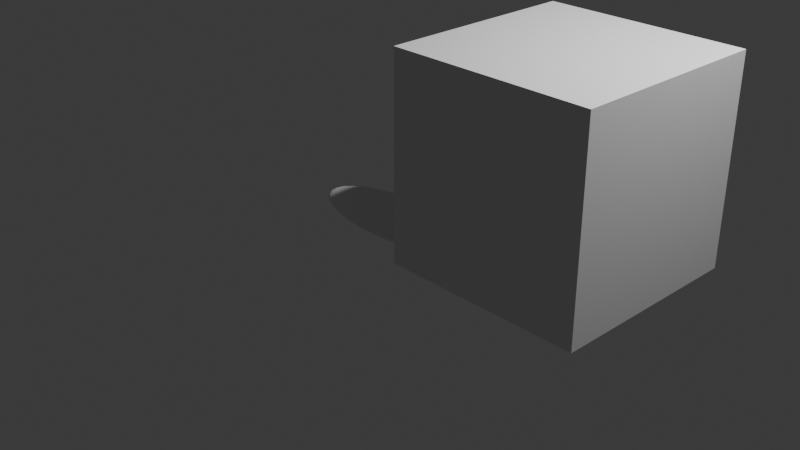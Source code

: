 # Source: Blanket.blend  (saved by Blender 4.5.90; exported with 4.5.12 LTS)
import bpy
from mathutils import Matrix  # noqa: F401  (used for matrix-valued properties, if any)

bpy.ops.wm.read_factory_settings(use_empty=True)
scene = bpy.context.scene
scene.name = 'Scene'

# ---- collections
col_collection = bpy.data.collections.new('Collection'); scene.collection.children.link(col_collection)

# ---- node groups
ng_smooth_by_angle = bpy.data.node_groups.new('Smooth by Angle', 'GeometryNodeTree')
_s = ng_smooth_by_angle.interface.new_socket(name='Mesh', in_out='OUTPUT', socket_type='NodeSocketGeometry')
_s = ng_smooth_by_angle.interface.new_socket(name='Mesh', in_out='INPUT', socket_type='NodeSocketGeometry')
_s = ng_smooth_by_angle.interface.new_socket(name='Angle', in_out='INPUT', socket_type='NodeSocketFloat')
_s.subtype = 'ANGLE'
_s.default_value = 0.5236
_s.min_value = 0.0
_s.max_value = 3.142
_s.description = 'Maximum face angle for smooth edges'
_s = ng_smooth_by_angle.interface.new_socket(name='Ignore Sharpness', in_out='INPUT', socket_type='NodeSocketBool')
_s.force_non_field = True
ng_smooth_by_angle.description = 'Set the sharpness of mesh edges based on the angle between the neighboring faces'
ng_smooth_by_angle.is_modifier = True
_N = ng_smooth_by_angle.nodes; _L = ng_smooth_by_angle.links
n0 = _N.new('GeometryNodeSetShadeSmooth'); n0.name = 'Set Shade Smooth'; n0.location = (120, -80)
n0.domain = 'EDGE'
n1 = _N.new('GeometryNodeSetShadeSmooth'); n1.name = 'Set Shade Smooth.001'; n1.location = (300, -80)
n2 = _N.new('NodeGroupOutput'); n2.name = 'Group Output'; n2.location = (480, -80)
n3 = _N.new('GeometryNodeInputMeshEdgeAngle'); n3.name = 'Edge Angle'; n3.location = (-440, -240)
n4 = _N.new('NodeGroupInput'); n4.name = 'Group Input'; n4.location = (-80, -80)
n5 = _N.new('GeometryNodeInputEdgeSmooth'); n5.name = 'Is Edge Smooth'; n5.location = (-260, -120)
n6 = _N.new('GeometryNodeInputShadeSmooth'); n6.name = 'Is Shade Smooth'; n6.location = (-440, -397)
n7 = _N.new('FunctionNodeCompare'); n7.name = 'Compare'; n7.location = (-260, -260)
n7.operation = 'LESS_EQUAL'
n7.inputs[6].default_value = (0.0, 0.0, 0.0, 0.0)
n7.inputs[7].default_value = (0.0, 0.0, 0.0, 0.0)
n8 = _N.new('FunctionNodeBooleanMath'); n8.name = 'Boolean Math.001'; n8.location = (-80, -260)
n9 = _N.new('NodeGroupInput'); n9.name = 'Group Input.001'; n9.location = (-440, -329)
n10 = _N.new('NodeGroupInput'); n10.name = 'Group Input.002'; n10.location = (-259, -189)
n11 = _N.new('FunctionNodeBooleanMath'); n11.name = 'Boolean Math'; n11.location = (-80, -149)
n11.operation = 'OR'
n12 = _N.new('FunctionNodeBooleanMath'); n12.name = 'Boolean Math.002'; n12.location = (-260, -380)
n12.operation = 'OR'
n13 = _N.new('NodeGroupInput'); n13.name = 'Group Input.003'; n13.location = (-440, -460)
_L.new(n3.outputs[0], n7.inputs[0])
_L.new(n1.outputs[0], n2.inputs[0])
_L.new(n9.outputs[1], n7.inputs[1])
_L.new(n7.outputs[0], n8.inputs[0])
_L.new(n4.outputs[0], n0.inputs[0])
_L.new(n0.outputs[0], n1.inputs[0])
_L.new(n8.outputs[0], n0.inputs[2])
_L.new(n10.outputs[2], n11.inputs[1])
_L.new(n5.outputs[0], n11.inputs[0])
_L.new(n11.outputs[0], n0.inputs[1])
_L.new(n13.outputs[2], n12.inputs[1])
_L.new(n6.outputs[0], n12.inputs[0])
_L.new(n12.outputs[0], n8.inputs[1])
n2.is_active_output = True

# ---- world
world_world = bpy.data.worlds.new('World'); scene.world = world_world
world_world.use_nodes = True; world_world.node_tree.nodes.clear()
_N = world_world.node_tree.nodes; _L = world_world.node_tree.links
n0 = _N.new('ShaderNodeOutputWorld'); n0.name = 'World Output'; n0.location = (200, 100)
n1 = _N.new('ShaderNodeBackground'); n1.name = 'Background'; n1.location = (-200, 100)
n1.inputs[0].default_value = (0.05088, 0.05088, 0.05088, 1.0)
_L.new(n1.outputs[0], n0.inputs[0])
n0.is_active_output = True
world_world.color = (0.05088, 0.05088, 0.05088)
world_world.sun_shadow_jitter_overblur = 0.0

# ---- cameras
cam_camera = bpy.data.cameras.new('Camera')
cam_camera.clip_end = 100.0
cam_camera.ortho_scale = 7.314

# ---- lights
light_light = bpy.data.lights.new('Light', 'POINT')
light_light.energy = 1000.0
light_light.shadow_soft_size = 0.1

# ---- meshes
me_x = bpy.data.meshes.new('球体')
me_x.from_pydata([(0.0, 0.5556, 0.8315), (0.0, 0.8315, 0.5556), (0.0, 0.9808, 0.1951), (0.0, 1.0, 0.0), (0.0, 0.9808, -0.1951), (0.0, 0.8315, -0.5556), (0.03806, 0.1913, 0.9808), (0.07466, 0.3753, 0.9239), (0.1084, 0.5449, 0.8315), (0.1379, 0.6935, 0.7071), (0.1622, 0.8155, 0.5556), (0.1802, 0.9061, 0.3827), (0.1913, 0.9619, 0.1951), (0.1951, 0.9808, 0.0), (0.1913, 0.9619, -0.1951), (0.1802, 0.9061, -0.3827), (0.1622, 0.8155, -0.5556), (0.1379, 0.6935, -0.7071), (0.1084, 0.5449, -0.8315), (0.07466, 0.3753, -0.9239), (0.03806, 0.1913, -0.9808), (0.07466, 0.1802, 0.9808), (0.1464, 0.3536, 0.9239), (0.2126, 0.5133, 0.8315), (0.2706, 0.6533, 0.7071), (0.3182, 0.7682, 0.5556), (0.3536, 0.8536, 0.3827), (0.3753, 0.9061, 0.1951), (0.3827, 0.9239, 0.0), (0.3753, 0.9061, -0.1951), (0.3536, 0.8536, -0.3827), (0.3182, 0.7682, -0.5556), (0.2706, 0.6533, -0.7071), (0.2126, 0.5133, -0.8315), (0.1464, 0.3536, -0.9239), (0.07466, 0.1802, -0.9808), (0.1084, 0.1622, 0.9808), (0.2126, 0.3182, 0.9239), (0.3087, 0.4619, 0.8315), (0.3928, 0.5879, 0.7071), (0.4619, 0.6913, 0.5556), (0.5449, 0.8155, 0.1951), (0.5556, 0.8315, 0.0), (0.5449, 0.8155, -0.1951), (0.5133, 0.7682, -0.3827), (0.4619, 0.6913, -0.5556), (0.3928, 0.5879, -0.7071), (0.3087, 0.4619, -0.8315), (0.2126, 0.3182, -0.9239), (0.1084, 0.1622, -0.9808), (0.1379, 0.1379, 0.9808), (0.2706, 0.2706, 0.9239), (0.3928, 0.3928, 0.8315), (0.5, 0.5, 0.7071), (0.6935, 0.6935, 0.1951), (0.7071, 0.7071, 0.0), (0.6935, 0.6935, -0.1951), (0.6533, 0.6533, -0.3827), (0.5879, 0.5879, -0.5556), (0.5, 0.5, -0.7071), (0.3928, 0.3928, -0.8315), (0.2706, 0.2706, -0.9239), (0.1379, 0.1379, -0.9808), (0.1622, 0.1084, 0.9808), (0.3182, 0.2126, 0.9239), (0.4619, 0.3087, 0.8315), (0.8155, 0.5449, 0.1951), (0.8315, 0.5556, 0.0), (0.8155, 0.5449, -0.1951), (0.7682, 0.5133, -0.3827), (0.6913, 0.4619, -0.5556), (0.5879, 0.3928, -0.7071), (0.4619, 0.3087, -0.8315), (0.3182, 0.2126, -0.9239), (0.1622, 0.1084, -0.9808), (0.0, 0.0, 1.0), (0.1802, 0.07466, 0.9808), (0.3536, 0.1464, 0.9239), (0.9061, 0.3753, 0.1951), (0.9239, 0.3827, 0.0), (0.9061, 0.3753, -0.1951), (0.8536, 0.3536, -0.3827), (0.7682, 0.3182, -0.5556), (0.6533, 0.2706, -0.7071), (0.5133, 0.2126, -0.8315), (0.3536, 0.1464, -0.9239), (0.1802, 0.07466, -0.9808), (0.1913, 0.03806, 0.9808), (0.3753, 0.07466, 0.9239), (0.9619, 0.1913, 0.1951), (0.9808, 0.1951, 0.0), (0.9619, 0.1913, -0.1951), (0.9061, 0.1802, -0.3827), (0.8155, 0.1622, -0.5556), (0.6935, 0.1379, -0.7071), (0.5449, 0.1084, -0.8315), (0.3753, 0.07466, -0.9239), (0.1913, 0.03806, -0.9808), (0.1951, -1.118e-08, 0.9808), (0.3827, -2.235e-08, 0.9239), (0.9808, -8.941e-08, 0.1951), (1.0, -1.639e-07, 0.0), (0.9808, -8.941e-08, -0.1951), (0.9239, 4.47e-08, -0.3827), (0.8315, -8.941e-08, -0.5556), (0.7071, 1.49e-08, -0.7071), (0.5556, -5.215e-08, -0.8315), (0.3827, -2.235e-08, -0.9239), (0.1951, -1.118e-08, -0.9808), (0.1913, -0.03806, 0.9808), (0.3753, -0.07466, 0.9239), (0.9619, -0.1913, 0.1951), (0.9808, -0.1951, 0.0), (0.9619, -0.1913, -0.1951), (0.9061, -0.1802, -0.3827), (0.8155, -0.1622, -0.5556), (0.6935, -0.1379, -0.7071), (0.5449, -0.1084, -0.8315), (0.3753, -0.07466, -0.9239), (0.1913, -0.03806, -0.9808), (0.1802, -0.07466, 0.9808), (0.3536, -0.1464, 0.9239), (0.9061, -0.3753, 0.1951), (0.9239, -0.3827, 0.0), (0.9061, -0.3753, -0.1951), (0.8536, -0.3536, -0.3827), (0.7682, -0.3182, -0.5556), (0.6533, -0.2706, -0.7071), (0.5133, -0.2126, -0.8315), (0.3536, -0.1464, -0.9239), (0.1802, -0.07466, -0.9808), (0.1622, -0.1084, 0.9808), (0.3182, -0.2126, 0.9239), (0.4619, -0.3087, 0.8315), (0.8155, -0.5449, 0.1951), (0.8315, -0.5556, 0.0), (0.8155, -0.5449, -0.1951), (0.7682, -0.5133, -0.3827), (0.6913, -0.4619, -0.5556), (0.5879, -0.3928, -0.7071), (0.4619, -0.3087, -0.8315), (0.3182, -0.2126, -0.9239), (0.1622, -0.1084, -0.9808), (0.1379, -0.1379, 0.9808), (0.2706, -0.2706, 0.9239), (0.3928, -0.3928, 0.8315), (0.5, -0.5, 0.7071), (0.6935, -0.6935, 0.1951), (0.7071, -0.7071, 0.0), (0.6935, -0.6935, -0.1951), (0.6533, -0.6533, -0.3827), (0.5879, -0.5879, -0.5556), (0.5, -0.5, -0.7071), (0.3928, -0.3928, -0.8315), (0.2706, -0.2706, -0.9239), (0.1379, -0.1379, -0.9808), (0.1084, -0.1622, 0.9808), (0.2126, -0.3182, 0.9239), (0.3087, -0.4619, 0.8315), (0.3928, -0.5879, 0.7071), (0.4619, -0.6913, 0.5556), (0.5449, -0.8155, 0.1951), (0.5556, -0.8315, 0.0), (0.5449, -0.8155, -0.1951), (0.5133, -0.7682, -0.3827), (0.4619, -0.6913, -0.5556), (0.3928, -0.5879, -0.7071), (0.3087, -0.4619, -0.8315), (0.2126, -0.3182, -0.9239), (0.1084, -0.1622, -0.9808), (0.07466, -0.1802, 0.9808), (0.1464, -0.3536, 0.9239), (0.2126, -0.5133, 0.8315), (0.2706, -0.6533, 0.7071), (0.3182, -0.7682, 0.5556), (0.3536, -0.8536, 0.3827), (0.3753, -0.9061, 0.1951), (0.3827, -0.9239, 0.0), (0.3753, -0.9061, -0.1951), (0.3536, -0.8536, -0.3827), (0.3182, -0.7682, -0.5556), (0.2706, -0.6533, -0.7071), (0.2126, -0.5133, -0.8315), (0.1464, -0.3536, -0.9239), (0.07466, -0.1802, -0.9808), (0.03806, -0.1913, 0.9808), (0.07466, -0.3753, 0.9239), (0.1084, -0.5449, 0.8315), (0.1379, -0.6935, 0.7071), (0.1622, -0.8155, 0.5556), (0.1802, -0.9061, 0.3827), (0.1913, -0.9619, 0.1951), (0.1951, -0.9808, 0.0), (0.1913, -0.9619, -0.1951), (0.1802, -0.9061, -0.3827), (0.1622, -0.8155, -0.5556), (0.1379, -0.6935, -0.7071), (0.1084, -0.5449, -0.8315), (0.07466, -0.3753, -0.9239), (0.03806, -0.1913, -0.9808), (-7.451e-09, -0.1951, 0.9808), (-5.215e-08, -0.3827, 0.9239), (-9.686e-08, -0.5556, 0.8315), (-1.49e-08, -0.7071, 0.7071), (-1.043e-07, -0.8315, 0.5556), (2.98e-08, -0.9239, 0.3827), (-1.341e-07, -0.9808, 0.1951), (-3.278e-07, -1.0, 0.0), (-1.341e-07, -0.9808, -0.1951), (2.98e-08, -0.9239, -0.3827), (-1.043e-07, -0.8315, -0.5556), (-1.49e-08, -0.7071, -0.7071), (-9.686e-08, -0.5556, -0.8315), (-5.215e-08, -0.3827, -0.9239), (-7.451e-09, -0.1951, -0.9808), (-0.03806, -0.1913, 0.9808), (-0.07466, -0.3753, 0.9239), (-0.1084, -0.5449, 0.8315), (-0.1379, -0.6935, 0.7071), (-0.1622, -0.8155, 0.5556), (-0.1802, -0.9061, 0.3827), (-0.1913, -0.9619, 0.1951), (-0.1951, -0.9808, 0.0), (-0.1913, -0.9619, -0.1951), (-0.1802, -0.9061, -0.3827), (-0.1622, -0.8155, -0.5556), (-0.1379, -0.6935, -0.7071), (-0.1084, -0.5449, -0.8315), (-0.07466, -0.3753, -0.9239), (-0.03806, -0.1913, -0.9808), (-0.07466, -0.1802, 0.9808), (-0.1464, -0.3536, 0.9239), (-0.2126, -0.5133, 0.8315), (-0.2706, -0.6533, 0.7071), (-0.3182, -0.7682, 0.5556), (-0.3536, -0.8536, 0.3827), (-0.3753, -0.9061, 0.1951), (-0.3827, -0.9239, 0.0), (-0.3753, -0.9061, -0.1951), (-0.3536, -0.8536, -0.3827), (-0.3182, -0.7682, -0.5556), (-0.2706, -0.6533, -0.7071), (-0.2126, -0.5133, -0.8315), (-0.1464, -0.3536, -0.9239), (-0.07466, -0.1802, -0.9808), (-0.1084, -0.1622, 0.9808), (-0.2126, -0.3182, 0.9239), (-0.3087, -0.4619, 0.8315), (-0.3928, -0.5879, 0.7071), (-0.4619, -0.6913, 0.5556), (-0.5133, -0.7682, 0.3827), (-0.5449, -0.8155, 0.1951), (-0.5556, -0.8315, 0.0), (-0.5449, -0.8155, -0.1951), (-0.5133, -0.7682, -0.3827), (-0.4619, -0.6913, -0.5556), (-0.3928, -0.5879, -0.7071), (-0.3087, -0.4619, -0.8315), (-0.2126, -0.3182, -0.9239), (-0.1084, -0.1622, -0.9808), (-0.1379, -0.1379, 0.9808), (-0.2706, -0.2706, 0.9239), (-0.3928, -0.3928, 0.8315), (-0.5, -0.5, 0.7071), (-0.5879, -0.5879, 0.5556), (-0.6533, -0.6533, 0.3827), (-0.6935, -0.6935, 0.1951), (-0.7071, -0.7071, 0.0), (-0.6935, -0.6935, -0.1951), (-0.6533, -0.6533, -0.3827), (-0.5879, -0.5879, -0.5556), (-0.5, -0.5, -0.7071), (-0.3928, -0.3928, -0.8315), (-0.2706, -0.2706, -0.9239), (-0.1379, -0.1379, -0.9808), (0.0, 0.0, -1.0), (-0.1622, -0.1084, 0.9808), (-0.3182, -0.2126, 0.9239), (-0.4619, -0.3087, 0.8315), (-0.5879, -0.3928, 0.7071), (-0.6913, -0.4619, 0.5556), (-0.7682, -0.5133, 0.3827), (-0.8155, -0.5449, 0.1951), (-0.8315, -0.5556, 0.0), (-0.8155, -0.5449, -0.1951), (-0.7682, -0.5133, -0.3827), (-0.6913, -0.4619, -0.5556), (-0.5879, -0.3928, -0.7071), (-0.4619, -0.3087, -0.8315), (-0.3182, -0.2126, -0.9239), (-0.1622, -0.1084, -0.9808), (-0.1802, -0.07466, 0.9808), (-0.3536, -0.1464, 0.9239), (-0.5133, -0.2126, 0.8315), (-0.6533, -0.2706, 0.7071), (-0.7682, -0.3182, 0.5556), (-0.8536, -0.3536, 0.3827), (-0.9061, -0.3753, 0.1951), (-0.9239, -0.3827, 0.0), (-0.9061, -0.3753, -0.1951), (-0.8536, -0.3536, -0.3827), (-0.7682, -0.3182, -0.5556), (-0.6533, -0.2706, -0.7071), (-0.5133, -0.2126, -0.8315), (-0.3536, -0.1464, -0.9239), (-0.1802, -0.07466, -0.9808), (-0.1913, -0.03806, 0.9808), (-0.3753, -0.07466, 0.9239), (-0.5449, -0.1084, 0.8315), (-0.6935, -0.1379, 0.7071), (-0.8155, -0.1622, 0.5556), (-0.9061, -0.1802, 0.3827), (-0.9619, -0.1913, 0.1951), (-0.9808, -0.1951, 0.0), (-0.9619, -0.1913, -0.1951), (-0.9061, -0.1802, -0.3827), (-0.8155, -0.1622, -0.5556), (-0.6935, -0.1379, -0.7071), (-0.5449, -0.1084, -0.8315), (-0.3753, -0.07466, -0.9239), (-0.1913, -0.03806, -0.9808), (-0.1951, 1.863e-08, 0.9808), (-0.3827, 5.215e-08, 0.9239), (-0.5556, 1.49e-07, 0.8315), (-0.7071, 2.98e-08, 0.7071), (-0.8315, 1.639e-07, 0.5556), (-0.9239, 1.49e-08, 0.3827), (-0.9808, 2.682e-07, 0.1951), (-1.0, 4.47e-07, 0.0), (-0.9808, 2.682e-07, -0.1951), (-0.9239, 1.49e-08, -0.3827), (-0.8315, 1.639e-07, -0.5556), (-0.7071, 2.98e-08, -0.7071), (-0.5556, 1.49e-07, -0.8315), (-0.3827, 5.215e-08, -0.9239), (-0.1951, 1.863e-08, -0.9808), (-0.1913, 0.03806, 0.9808), (-0.3753, 0.07466, 0.9239), (-0.5449, 0.1084, 0.8315), (-0.6935, 0.1379, 0.7071), (-0.8155, 0.1622, 0.5556), (-0.9061, 0.1802, 0.3827), (-0.9619, 0.1913, 0.1951), (-0.9808, 0.1951, 0.0), (-0.9619, 0.1913, -0.1951), (-0.9061, 0.1802, -0.3827), (-0.8155, 0.1622, -0.5556), (-0.6935, 0.1379, -0.7071), (-0.5449, 0.1084, -0.8315), (-0.3753, 0.07466, -0.9239), (-0.1913, 0.03806, -0.9808), (-0.1802, 0.07466, 0.9808), (-0.3536, 0.1464, 0.9239), (-0.5133, 0.2126, 0.8315), (-0.6533, 0.2706, 0.7071), (-0.7682, 0.3182, 0.5556), (-0.8536, 0.3536, 0.3827), (-0.9061, 0.3753, 0.1951), (-0.9239, 0.3827, 0.0), (-0.9061, 0.3753, -0.1951), (-0.8536, 0.3536, -0.3827), (-0.7682, 0.3182, -0.5556), (-0.6533, 0.2706, -0.7071), (-0.5133, 0.2126, -0.8315), (-0.3536, 0.1464, -0.9239), (-0.1802, 0.07466, -0.9808), (-0.1622, 0.1084, 0.9808), (-0.3182, 0.2126, 0.9239), (-0.4619, 0.3087, 0.8315), (-0.5879, 0.3928, 0.7071), (-0.6913, 0.4619, 0.5556), (-0.7682, 0.5133, 0.3827), (-0.8155, 0.5449, 0.1951), (-0.8315, 0.5556, 0.0), (-0.8155, 0.5449, -0.1951), (-0.7682, 0.5133, -0.3827), (-0.6913, 0.4619, -0.5556), (-0.5879, 0.3928, -0.7071), (-0.4619, 0.3087, -0.8315), (-0.3182, 0.2126, -0.9239), (-0.1622, 0.1084, -0.9808), (-0.1379, 0.1379, 0.9808), (-0.2706, 0.2706, 0.9239), (-0.3928, 0.3928, 0.8315), (-0.5, 0.5, 0.7071), (-0.5879, 0.5879, 0.5556), (-0.6533, 0.6533, 0.3827), (-0.6935, 0.6935, 0.1951), (-0.7071, 0.7071, 0.0), (-0.6935, 0.6935, -0.1951), (-0.6533, 0.6533, -0.3827), (-0.5879, 0.5879, -0.5556), (-0.5, 0.5, -0.7071), (-0.3928, 0.3928, -0.8315), (-0.2706, 0.2706, -0.9239), (-0.1379, 0.1379, -0.9808), (-0.1084, 0.1622, 0.9808), (-0.2126, 0.3182, 0.9239), (-0.3087, 0.4619, 0.8315), (-0.3928, 0.5879, 0.7071), (-0.4619, 0.6913, 0.5556), (-0.5133, 0.7682, 0.3827), (-0.5449, 0.8155, 0.1951), (-0.5556, 0.8315, 0.0), (-0.5449, 0.8155, -0.1951), (-0.5133, 0.7682, -0.3827), (-0.4619, 0.6913, -0.5556), (-0.3928, 0.5879, -0.7071), (-0.3087, 0.4619, -0.8315), (-0.2126, 0.3182, -0.9239), (-0.1084, 0.1622, -0.9808), (-0.07466, 0.1802, 0.9808), (-0.1464, 0.3536, 0.9239), (-0.2126, 0.5133, 0.8315), (-0.2706, 0.6533, 0.7071), (-0.3182, 0.7682, 0.5556), (-0.3536, 0.8536, 0.3827), (-0.3753, 0.9061, 0.1951), (-0.3827, 0.9239, 0.0), (-0.3753, 0.9061, -0.1951), (-0.3536, 0.8536, -0.3827), (-0.3182, 0.7682, -0.5556), (-0.2706, 0.6533, -0.7071), (-0.2126, 0.5133, -0.8315), (-0.1464, 0.3536, -0.9239), (-0.07466, 0.1802, -0.9808), (-0.03806, 0.1913, 0.9808), (-0.07466, 0.3753, 0.9239), (-0.1084, 0.5449, 0.8315), (-0.1379, 0.6935, 0.7071), (-0.1622, 0.8155, 0.5556), (-0.1802, 0.9061, 0.3827), (-0.1913, 0.9619, 0.1951), (-0.1951, 0.9808, 0.0), (-0.1913, 0.9619, -0.1951), (-0.1802, 0.9061, -0.3827), (-0.1622, 0.8155, -0.5556), (-0.1379, 0.6935, -0.7071), (-0.1084, 0.5449, -0.8315), (-0.07466, 0.3753, -0.9239), (-0.03806, 0.1913, -0.9808), (1.49e-08, 0.1951, 0.9808), (6.706e-08, 0.3827, 0.9239), (8.941e-08, 0.7071, 0.7071), (5.96e-08, 0.9239, 0.3827), (5.96e-08, 0.9239, -0.3827), (8.941e-08, 0.7071, -0.7071), (2.161e-07, 0.5556, -0.8315), (6.706e-08, 0.3827, -0.9239), (1.49e-08, 0.1951, -0.9808), (0.5, 0.7483, 0.4274), (0.5, 0.7753, 0.3827), (0.5, 0.8207, 0.25), (0.5356, 0.8016, 0.25), (0.5, 0.6601, 0.5556), (0.6817, 0.6817, 0.25), (0.5, 0.3341, 0.7939), (0.8016, 0.5356, 0.25), (0.8907, 0.369, 0.25), (0.5, 0.2375, 0.8315), (0.5, 0.2071, 0.8392), (0.5, 0.09946, 0.8559), (0.9456, 0.1881, 0.25), (0.9641, -5.015e-08, 0.25), (0.5, -4.257e-08, 0.8612), (0.5, -0.09946, 0.8559), (0.9456, -0.1881, 0.25), (0.8907, -0.369, 0.25), (0.5, -0.2071, 0.8392), (0.5, -0.2375, 0.8315), (0.5, -0.3341, 0.7939), (0.8016, -0.5356, 0.25), (0.5, -0.5, 0.7071), (0.5, -0.5, 0.7071), (0.6817, -0.6817, 0.25), (0.5, -0.6601, 0.5556), (0.5, -0.7483, 0.4274), (0.5356, -0.8016, 0.25), (0.5, -0.7753, 0.3827), (0.5, -0.8207, 0.25)], [], [(447, 446, 17, 18), (444, 1, 10, 11), (448, 447, 18, 19), (2, 444, 11, 12), (449, 448, 19, 20), (3, 2, 12, 13), (441, 75, 6), (275, 449, 20), (4, 3, 13, 14), (442, 441, 6, 7), (445, 4, 14, 15), (0, 442, 7, 8), (5, 445, 15, 16), (443, 0, 8, 9), (446, 5, 16, 17), (1, 443, 9, 10), (17, 16, 31, 32), (10, 9, 24, 25), (18, 17, 32, 33), (11, 10, 25, 26), (19, 18, 33, 34), (12, 11, 26, 27), (20, 19, 34, 35), (13, 12, 27, 28), (6, 75, 21), (275, 20, 35), (14, 13, 28, 29), (7, 6, 21, 22), (15, 14, 29, 30), (8, 7, 22, 23), (16, 15, 30, 31), (9, 8, 23, 24), (21, 75, 36), (275, 35, 49), (29, 28, 42, 43), (22, 21, 36, 37), (30, 29, 43, 44), (23, 22, 37, 38), (31, 30, 44, 45), (24, 23, 38, 39), (32, 31, 45, 46), (25, 24, 39, 40), (33, 32, 46, 47), (451, 26, 25, 40, 450), (34, 33, 47, 48), (41, 27, 26, 451, 452, 453), (35, 34, 48, 49), (28, 27, 41, 42), (40, 39, 53, 454), (47, 46, 59, 60), (40, 454, 450), (48, 47, 60, 61), (54, 41, 453, 455), (49, 48, 61, 62), (42, 41, 54, 55), (36, 75, 50), (275, 49, 62), (43, 42, 55, 56), (37, 36, 50, 51), (44, 43, 56, 57), (38, 37, 51, 52), (45, 44, 57, 58), (39, 38, 52, 53), (46, 45, 58, 59), (56, 55, 67, 68), (51, 50, 63, 64), (57, 56, 68, 69), (52, 51, 64, 65), (58, 57, 69, 70), (65, 456, 53, 52), (59, 58, 70, 71), (60, 59, 71, 72), (61, 60, 72, 73), (66, 54, 455, 457), (62, 61, 73, 74), (55, 54, 66, 67), (50, 75, 63), (275, 62, 74), (72, 71, 83, 84), (73, 72, 84, 85), (78, 66, 457, 458), (74, 73, 85, 86), (67, 66, 78, 79), (63, 75, 76), (275, 74, 86), (68, 67, 79, 80), (64, 63, 76, 77), (69, 68, 80, 81), (65, 64, 77, 460, 459), (70, 69, 81, 82), (65, 459, 456), (71, 70, 82, 83), (77, 76, 87, 88), (81, 80, 91, 92), (460, 77, 88, 461), (82, 81, 92, 93), (83, 82, 93, 94), (84, 83, 94, 95), (85, 84, 95, 96), (89, 78, 458, 462), (86, 85, 96, 97), (79, 78, 89, 90), (76, 75, 87), (275, 86, 97), (80, 79, 90, 91), (96, 95, 106, 107), (463, 100, 89, 462), (97, 96, 107, 108), (90, 89, 100, 101), (87, 75, 98), (275, 97, 108), (91, 90, 101, 102), (88, 87, 98, 99), (92, 91, 102, 103), (461, 88, 99, 464), (93, 92, 103, 104), (94, 93, 104, 105), (95, 94, 105, 106), (103, 102, 113, 114), (464, 99, 110, 465), (104, 103, 114, 115), (105, 104, 115, 116), (106, 105, 116, 117), (107, 106, 117, 118), (466, 111, 100, 463), (108, 107, 118, 119), (101, 100, 111, 112), (98, 75, 109), (275, 108, 119), (102, 101, 112, 113), (99, 98, 109, 110), (118, 117, 128, 129), (467, 122, 111, 466), (119, 118, 129, 130), (112, 111, 122, 123), (109, 75, 120), (275, 119, 130), (113, 112, 123, 124), (110, 109, 120, 121), (114, 113, 124, 125), (465, 110, 121, 468), (115, 114, 125, 126), (116, 115, 126, 127), (117, 116, 127, 128), (126, 125, 137, 138), (133, 470, 469), (127, 126, 138, 139), (128, 127, 139, 140), (129, 128, 140, 141), (471, 134, 122, 467), (130, 129, 141, 142), (123, 122, 134, 135), (120, 75, 131), (275, 130, 142), (124, 123, 135, 136), (121, 120, 131, 132), (125, 124, 136, 137), (468, 121, 132, 133, 469), (142, 141, 154, 155), (135, 134, 147, 148), (131, 75, 143), (275, 142, 155), (136, 135, 148, 149), (132, 131, 143, 144), (137, 136, 149, 150), (133, 132, 144, 145), (138, 137, 150, 151), (470, 133, 145, 146, 472), (139, 138, 151, 152), (146, 473, 472), (140, 139, 152, 153), (141, 140, 153, 154), (474, 147, 134, 471), (146, 145, 158, 159), (152, 151, 165, 166), (473, 146, 159, 160, 475), (153, 152, 166, 167), (160, 476, 475), (154, 153, 167, 168), (161, 147, 474, 477), (155, 154, 168, 169), (148, 147, 161, 162), (143, 75, 156), (275, 155, 169), (149, 148, 162, 163), (144, 143, 156, 157), (150, 149, 163, 164), (145, 144, 157, 158), (151, 150, 164, 165), (162, 161, 176, 177), (156, 75, 170), (275, 169, 184), (163, 162, 177, 178), (157, 156, 170, 171), (164, 163, 178, 179), (158, 157, 171, 172), (165, 164, 179, 180), (159, 158, 172, 173), (166, 165, 180, 181), (160, 159, 173, 174), (167, 166, 181, 182), (160, 174, 175, 478, 476), (168, 167, 182, 183), (175, 176, 161, 477, 479, 478), (169, 168, 183, 184), (181, 180, 195, 196), (174, 173, 188, 189), (182, 181, 196, 197), (175, 174, 189, 190), (183, 182, 197, 198), (176, 175, 190, 191), (184, 183, 198, 199), (177, 176, 191, 192), (170, 75, 185), (275, 184, 199), (178, 177, 192, 193), (171, 170, 185, 186), (179, 178, 193, 194), (172, 171, 186, 187), (180, 179, 194, 195), (173, 172, 187, 188), (185, 75, 200), (275, 199, 214), (193, 192, 207, 208), (186, 185, 200, 201), (194, 193, 208, 209), (187, 186, 201, 202), (195, 194, 209, 210), (188, 187, 202, 203), (196, 195, 210, 211), (189, 188, 203, 204), (197, 196, 211, 212), (190, 189, 204, 205), (198, 197, 212, 213), (191, 190, 205, 206), (199, 198, 213, 214), (192, 191, 206, 207), (204, 203, 218, 219), (212, 211, 226, 227), (205, 204, 219, 220), (213, 212, 227, 228), (206, 205, 220, 221), (214, 213, 228, 229), (207, 206, 221, 222), (200, 75, 215), (275, 214, 229), (208, 207, 222, 223), (201, 200, 215, 216), (209, 208, 223, 224), (202, 201, 216, 217), (210, 209, 224, 225), (203, 202, 217, 218), (211, 210, 225, 226), (223, 222, 237, 238), (216, 215, 230, 231), (224, 223, 238, 239), (217, 216, 231, 232), (225, 224, 239, 240), (218, 217, 232, 233), (226, 225, 240, 241), (219, 218, 233, 234), (227, 226, 241, 242), (220, 219, 234, 235), (228, 227, 242, 243), (221, 220, 235, 236), (229, 228, 243, 244), (222, 221, 236, 237), (215, 75, 230), (275, 229, 244), (242, 241, 256, 257), (235, 234, 249, 250), (243, 242, 257, 258), (236, 235, 250, 251), (244, 243, 258, 259), (237, 236, 251, 252), (230, 75, 245), (275, 244, 259), (238, 237, 252, 253), (231, 230, 245, 246), (239, 238, 253, 254), (232, 231, 246, 247), (240, 239, 254, 255), (233, 232, 247, 248), (241, 240, 255, 256), (234, 233, 248, 249), (254, 253, 268, 269), (247, 246, 261, 262), (255, 254, 269, 270), (248, 247, 262, 263), (256, 255, 270, 271), (249, 248, 263, 264), (257, 256, 271, 272), (250, 249, 264, 265), (258, 257, 272, 273), (251, 250, 265, 266), (259, 258, 273, 274), (252, 251, 266, 267), (245, 75, 260), (275, 259, 274), (253, 252, 267, 268), (246, 245, 260, 261), (273, 272, 288, 289), (266, 265, 281, 282), (274, 273, 289, 290), (267, 266, 282, 283), (260, 75, 276), (275, 274, 290), (268, 267, 283, 284), (261, 260, 276, 277), (269, 268, 284, 285), (262, 261, 277, 278), (270, 269, 285, 286), (263, 262, 278, 279), (271, 270, 286, 287), (264, 263, 279, 280), (272, 271, 287, 288), (265, 264, 280, 281), (278, 277, 292, 293), (286, 285, 300, 301), (279, 278, 293, 294), (287, 286, 301, 302), (280, 279, 294, 295), (288, 287, 302, 303), (281, 280, 295, 296), (289, 288, 303, 304), (282, 281, 296, 297), (290, 289, 304, 305), (283, 282, 297, 298), (276, 75, 291), (275, 290, 305), (284, 283, 298, 299), (277, 276, 291, 292), (285, 284, 299, 300), (297, 296, 311, 312), (305, 304, 319, 320), (298, 297, 312, 313), (291, 75, 306), (275, 305, 320), (299, 298, 313, 314), (292, 291, 306, 307), (300, 299, 314, 315), (293, 292, 307, 308), (301, 300, 315, 316), (294, 293, 308, 309), (302, 301, 316, 317), (295, 294, 309, 310), (303, 302, 317, 318), (296, 295, 310, 311), (304, 303, 318, 319), (316, 315, 330, 331), (309, 308, 323, 324), (317, 316, 331, 332), (310, 309, 324, 325), (318, 317, 332, 333), (311, 310, 325, 326), (319, 318, 333, 334), (312, 311, 326, 327), (320, 319, 334, 335), (313, 312, 327, 328), (306, 75, 321), (275, 320, 335), (314, 313, 328, 329), (307, 306, 321, 322), (315, 314, 329, 330), (308, 307, 322, 323), (335, 334, 349, 350), (328, 327, 342, 343), (321, 75, 336), (275, 335, 350), (329, 328, 343, 344), (322, 321, 336, 337), (330, 329, 344, 345), (323, 322, 337, 338), (331, 330, 345, 346), (324, 323, 338, 339), (332, 331, 346, 347), (325, 324, 339, 340), (333, 332, 347, 348), (326, 325, 340, 341), (334, 333, 348, 349), (327, 326, 341, 342), (339, 338, 353, 354), (347, 346, 361, 362), (340, 339, 354, 355), (348, 347, 362, 363), (341, 340, 355, 356), (349, 348, 363, 364), (342, 341, 356, 357), (350, 349, 364, 365), (343, 342, 357, 358), (336, 75, 351), (275, 350, 365), (344, 343, 358, 359), (337, 336, 351, 352), (345, 344, 359, 360), (338, 337, 352, 353), (346, 345, 360, 361), (358, 357, 372, 373), (351, 75, 366), (275, 365, 380), (359, 358, 373, 374), (352, 351, 366, 367), (360, 359, 374, 375), (353, 352, 367, 368), (361, 360, 375, 376), (354, 353, 368, 369), (362, 361, 376, 377), (355, 354, 369, 370), (363, 362, 377, 378), (356, 355, 370, 371), (364, 363, 378, 379), (357, 356, 371, 372), (365, 364, 379, 380), (377, 376, 391, 392), (370, 369, 384, 385), (378, 377, 392, 393), (371, 370, 385, 386), (379, 378, 393, 394), (372, 371, 386, 387), (380, 379, 394, 395), (373, 372, 387, 388), (366, 75, 381), (275, 380, 395), (374, 373, 388, 389), (367, 366, 381, 382), (375, 374, 389, 390), (368, 367, 382, 383), (376, 375, 390, 391), (369, 368, 383, 384), (275, 395, 410), (389, 388, 403, 404), (382, 381, 396, 397), (390, 389, 404, 405), (383, 382, 397, 398), (391, 390, 405, 406), (384, 383, 398, 399), (392, 391, 406, 407), (385, 384, 399, 400), (393, 392, 407, 408), (386, 385, 400, 401), (394, 393, 408, 409), (387, 386, 401, 402), (395, 394, 409, 410), (388, 387, 402, 403), (381, 75, 396), (408, 407, 422, 423), (401, 400, 415, 416), (409, 408, 423, 424), (402, 401, 416, 417), (410, 409, 424, 425), (403, 402, 417, 418), (396, 75, 411), (275, 410, 425), (404, 403, 418, 419), (397, 396, 411, 412), (405, 404, 419, 420), (398, 397, 412, 413), (406, 405, 420, 421), (399, 398, 413, 414), (407, 406, 421, 422), (400, 399, 414, 415), (412, 411, 426, 427), (420, 419, 434, 435), (413, 412, 427, 428), (421, 420, 435, 436), (414, 413, 428, 429), (422, 421, 436, 437), (415, 414, 429, 430), (423, 422, 437, 438), (416, 415, 430, 431), (424, 423, 438, 439), (417, 416, 431, 432), (425, 424, 439, 440), (418, 417, 432, 433), (411, 75, 426), (275, 425, 440), (419, 418, 433, 434), (431, 430, 1, 444), (439, 438, 447, 448), (432, 431, 444, 2), (440, 439, 448, 449), (433, 432, 2, 3), (426, 75, 441), (275, 440, 449), (434, 433, 3, 4), (427, 426, 441, 442), (435, 434, 4, 445), (428, 427, 442, 0), (436, 435, 445, 5), (429, 428, 0, 443), (437, 436, 5, 446), (430, 429, 443, 1), (438, 437, 446, 447), (451, 450, 454, 53, 456, 459, 460, 461, 464, 465, 468, 469, 470, 472, 473, 475, 476, 478, 479, 452), (453, 452, 479, 477, 474, 471, 467, 466, 463, 462, 458, 457, 455)])
me_x.polygons.foreach_set('use_smooth', [True] * 495)
_uv = me_x.uv_layers.new(name='UV贴图')
_uv.uv.foreach_set('vector', [0.168, 0.224, 0.224, 0.224, 0.224, 0.252, 0.168, 0.252, 0.5599, 0.224, 0.6159, 0.224, 0.6159, 0.252, 0.5599, 0.252, 0.1121, 0.224, 0.168, 0.224, 0.168, 0.252, 0.1121, 0.252, 0.5039, 0.224, 0.5599, 0.224, 0.5599, 0.252, 0.5039, 0.252, 0.05609, 0.224, 0.1121, 0.224, 0.1121, 0.252, 0.05609, 0.252, 0.4479, 0.224, 0.5039, 0.224, 0.5039, 0.252, 0.4479, 0.252, 0.8398, 0.224, 0.8957, 0.238, 0.8398, 0.252, 0.0001146, 0.238, 0.05609, 0.224, 0.05609, 0.252, 0.3919, 0.224, 0.4479, 0.224, 0.4479, 0.252, 0.3919, 0.252, 0.7838, 0.224, 0.8398, 0.224, 0.8398, 0.252, 0.7838, 0.252, 0.336, 0.224, 0.3919, 0.224, 0.3919, 0.252, 0.336, 0.252, 0.7278, 0.224, 0.7838, 0.224, 0.7838, 0.252, 0.7278, 0.252, 0.28, 0.224, 0.336, 0.224, 0.336, 0.252, 0.28, 0.252, 0.6718, 0.224, 0.7278, 0.224, 0.7278, 0.252, 0.6718, 0.252, 0.224, 0.224, 0.28, 0.224, 0.28, 0.252, 0.224, 0.252, 0.6159, 0.224, 0.6718, 0.224, 0.6718, 0.252, 0.6159, 0.252, 0.224, 0.252, 0.28, 0.252, 0.28, 0.28, 0.224, 0.28, 0.6159, 0.252, 0.6718, 0.252, 0.6718, 0.28, 0.6159, 0.28, 0.168, 0.252, 0.224, 0.252, 0.224, 0.28, 0.168, 0.28, 0.5599, 0.252, 0.6159, 0.252, 0.6159, 0.28, 0.5599, 0.28, 0.1121, 0.252, 0.168, 0.252, 0.168, 0.28, 0.1121, 0.28, 0.5039, 0.252, 0.5599, 0.252, 0.5599, 0.28, 0.5039, 0.28, 0.05609, 0.252, 0.1121, 0.252, 0.1121, 0.28, 0.05609, 0.28, 0.4479, 0.252, 0.5039, 0.252, 0.5039, 0.28, 0.4479, 0.28, 0.8398, 0.252, 0.8957, 0.266, 0.8398, 0.28, 0.0001146, 0.266, 0.05609, 0.252, 0.05609, 0.28, 0.3919, 0.252, 0.4479, 0.252, 0.4479, 0.28, 0.3919, 0.28, 0.7838, 0.252, 0.8398, 0.252, 0.8398, 0.28, 0.7838, 0.28, 0.336, 0.252, 0.3919, 0.252, 0.3919, 0.28, 0.336, 0.28, 0.7278, 0.252, 0.7838, 0.252, 0.7838, 0.28, 0.7278, 0.28, 0.28, 0.252, 0.336, 0.252, 0.336, 0.28, 0.28, 0.28, 0.6718, 0.252, 0.7278, 0.252, 0.7278, 0.28, 0.6718, 0.28, 0.8398, 0.28, 0.8957, 0.294, 0.8398, 0.308, 0.0001146, 0.294, 0.05609, 0.28, 0.05609, 0.308, 0.3919, 0.28, 0.4479, 0.28, 0.4479, 0.308, 0.3919, 0.308, 0.7838, 0.28, 0.8398, 0.28, 0.8398, 0.308, 0.7838, 0.308, 0.336, 0.28, 0.3919, 0.28, 0.3919, 0.308, 0.336, 0.308, 0.7278, 0.28, 0.7838, 0.28, 0.7838, 0.308, 0.7278, 0.308, 0.28, 0.28, 0.336, 0.28, 0.336, 0.308, 0.28, 0.308, 0.6718, 0.28, 0.7278, 0.28, 0.7278, 0.308, 0.6718, 0.308, 0.224, 0.28, 0.28, 0.28, 0.28, 0.308, 0.224, 0.308, 0.6159, 0.28, 0.6718, 0.28, 0.6718, 0.308, 0.6159, 0.308, 0.168, 0.28, 0.224, 0.28, 0.224, 0.308, 0.168, 0.308, 0.5599, 0.3057, 0.5599, 0.28, 0.6159, 0.28, 0.6159, 0.308, 0.5744, 0.308, 0.1121, 0.28, 0.168, 0.28, 0.168, 0.308, 0.1121, 0.308, 0.5039, 0.308, 0.5039, 0.28, 0.5599, 0.28, 0.5599, 0.3057, 0.5203, 0.302, 0.5203, 0.308, 0.05609, 0.28, 0.1121, 0.28, 0.1121, 0.308, 0.05609, 0.308, 0.4479, 0.28, 0.5039, 0.28, 0.5039, 0.308, 0.4479, 0.308, 0.6159, 0.308, 0.6718, 0.308, 0.6718, 0.336, 0.6159, 0.3164, 0.168, 0.308, 0.224, 0.308, 0.224, 0.336, 0.168, 0.336, 0.6159, 0.308, 0.6159, 0.3164, 0.5744, 0.308, 0.1121, 0.308, 0.168, 0.308, 0.168, 0.336, 0.1121, 0.336, 0.5039, 0.336, 0.5039, 0.308, 0.5203, 0.308, 0.5203, 0.336, 0.05609, 0.308, 0.1121, 0.308, 0.1121, 0.336, 0.05609, 0.336, 0.4479, 0.308, 0.5039, 0.308, 0.5039, 0.336, 0.4479, 0.336, 0.8398, 0.308, 0.8957, 0.322, 0.8398, 0.336, 0.0001146, 0.322, 0.05609, 0.308, 0.05609, 0.336, 0.3919, 0.308, 0.4479, 0.308, 0.4479, 0.336, 0.3919, 0.336, 0.7838, 0.308, 0.8398, 0.308, 0.8398, 0.336, 0.7838, 0.336, 0.336, 0.308, 0.3919, 0.308, 0.3919, 0.336, 0.336, 0.336, 0.7278, 0.308, 0.7838, 0.308, 0.7838, 0.336, 0.7278, 0.336, 0.28, 0.308, 0.336, 0.308, 0.336, 0.336, 0.28, 0.336, 0.6718, 0.308, 0.7278, 0.308, 0.7278, 0.336, 0.6718, 0.336, 0.224, 0.308, 0.28, 0.308, 0.28, 0.336, 0.224, 0.336, 0.3919, 0.336, 0.4479, 0.336, 0.4479, 0.364, 0.3919, 0.364, 0.7838, 0.336, 0.8398, 0.336, 0.8398, 0.364, 0.7838, 0.364, 0.336, 0.336, 0.3919, 0.336, 0.3919, 0.364, 0.336, 0.364, 0.7278, 0.336, 0.7838, 0.336, 0.7838, 0.364, 0.7278, 0.364, 0.28, 0.336, 0.336, 0.336, 0.336, 0.364, 0.28, 0.364, 0.7278, 0.364, 0.7109, 0.364, 0.6718, 0.336, 0.7278, 0.336, 0.224, 0.336, 0.28, 0.336, 0.28, 0.364, 0.224, 0.364, 0.168, 0.336, 0.224, 0.336, 0.224, 0.364, 0.168, 0.364, 0.1121, 0.336, 0.168, 0.336, 0.168, 0.364, 0.1121, 0.364, 0.5039, 0.364, 0.5039, 0.336, 0.5203, 0.336, 0.5203, 0.364, 0.05609, 0.336, 0.1121, 0.336, 0.1121, 0.364, 0.05609, 0.364, 0.4479, 0.336, 0.5039, 0.336, 0.5039, 0.364, 0.4479, 0.364, 0.8398, 0.336, 0.8957, 0.35, 0.8398, 0.364, 0.0001146, 0.35, 0.05609, 0.336, 0.05609, 0.364, 0.168, 0.364, 0.224, 0.364, 0.224, 0.3919, 0.168, 0.3919, 0.1121, 0.364, 0.168, 0.364, 0.168, 0.3919, 0.1121, 0.3919, 0.5039, 0.3919, 0.5039, 0.364, 0.5203, 0.364, 0.5203, 0.3919, 0.05609, 0.364, 0.1121, 0.364, 0.1121, 0.3919, 0.05609, 0.3919, 0.4479, 0.364, 0.5039, 0.364, 0.5039, 0.3919, 0.4479, 0.3919, 0.8398, 0.364, 0.8957, 0.378, 0.8398, 0.3919, 0.0001146, 0.378, 0.05609, 0.364, 0.05609, 0.3919, 0.3919, 0.364, 0.4479, 0.364, 0.4479, 0.3919, 0.3919, 0.3919, 0.7838, 0.364, 0.8398, 0.364, 0.8398, 0.3919, 0.7838, 0.3919, 0.336, 0.364, 0.3919, 0.364, 0.3919, 0.3919, 0.336, 0.3919, 0.7278, 0.364, 0.7838, 0.364, 0.7838, 0.3919, 0.7325, 0.3919, 0.7278, 0.3847, 0.28, 0.364, 0.336, 0.364, 0.336, 0.3919, 0.28, 0.3919, 0.7278, 0.364, 0.7278, 0.3847, 0.7109, 0.364, 0.224, 0.364, 0.28, 0.364, 0.28, 0.3919, 0.224, 0.3919, 0.7838, 0.3919, 0.8398, 0.3919, 0.8398, 0.4199, 0.7838, 0.4199, 0.336, 0.3919, 0.3919, 0.3919, 0.3919, 0.4199, 0.336, 0.4199, 0.7325, 0.3919, 0.7838, 0.3919, 0.7838, 0.4199, 0.7426, 0.4199, 0.28, 0.3919, 0.336, 0.3919, 0.336, 0.4199, 0.28, 0.4199, 0.224, 0.3919, 0.28, 0.3919, 0.28, 0.4199, 0.224, 0.4199, 0.168, 0.3919, 0.224, 0.3919, 0.224, 0.4199, 0.168, 0.4199, 0.1121, 0.3919, 0.168, 0.3919, 0.168, 0.4199, 0.1121, 0.4199, 0.5039, 0.4199, 0.5039, 0.3919, 0.5203, 0.3919, 0.5203, 0.4199, 0.05609, 0.3919, 0.1121, 0.3919, 0.1121, 0.4199, 0.05609, 0.4199, 0.4479, 0.3919, 0.5039, 0.3919, 0.5039, 0.4199, 0.4479, 0.4199, 0.8398, 0.3919, 0.8957, 0.4059, 0.8398, 0.4199, 0.0001146, 0.4059, 0.05609, 0.3919, 0.05609, 0.4199, 0.3919, 0.3919, 0.4479, 0.3919, 0.4479, 0.4199, 0.3919, 0.4199, 0.1121, 0.4199, 0.168, 0.4199, 0.168, 0.4479, 0.1121, 0.4479, 0.5203, 0.4479, 0.5039, 0.4479, 0.5039, 0.4199, 0.5203, 0.4199, 0.05609, 0.4199, 0.1121, 0.4199, 0.1121, 0.4479, 0.05609, 0.4479, 0.4479, 0.4199, 0.5039, 0.4199, 0.5039, 0.4479, 0.4479, 0.4479, 0.8398, 0.4199, 0.8957, 0.4339, 0.8398, 0.4479, 0.0001146, 0.4339, 0.05609, 0.4199, 0.05609, 0.4479, 0.3919, 0.4199, 0.4479, 0.4199, 0.4479, 0.4479, 0.3919, 0.4479, 0.7838, 0.4199, 0.8398, 0.4199, 0.8398, 0.4479, 0.7838, 0.4479, 0.336, 0.4199, 0.3919, 0.4199, 0.3919, 0.4479, 0.336, 0.4479, 0.7426, 0.4199, 0.7838, 0.4199, 0.7838, 0.4479, 0.7458, 0.4479, 0.28, 0.4199, 0.336, 0.4199, 0.336, 0.4479, 0.28, 0.4479, 0.224, 0.4199, 0.28, 0.4199, 0.28, 0.4479, 0.224, 0.4479, 0.168, 0.4199, 0.224, 0.4199, 0.224, 0.4479, 0.168, 0.4479, 0.336, 0.4479, 0.3919, 0.4479, 0.3919, 0.4759, 0.336, 0.4759, 0.7458, 0.4479, 0.7838, 0.4479, 0.7838, 0.4759, 0.7426, 0.4759, 0.28, 0.4479, 0.336, 0.4479, 0.336, 0.4759, 0.28, 0.4759, 0.224, 0.4479, 0.28, 0.4479, 0.28, 0.4759, 0.224, 0.4759, 0.168, 0.4479, 0.224, 0.4479, 0.224, 0.4759, 0.168, 0.4759, 0.1121, 0.4479, 0.168, 0.4479, 0.168, 0.4759, 0.1121, 0.4759, 0.5203, 0.4759, 0.5039, 0.4759, 0.5039, 0.4479, 0.5203, 0.4479, 0.05609, 0.4479, 0.1121, 0.4479, 0.1121, 0.4759, 0.05609, 0.4759, 0.4479, 0.4479, 0.5039, 0.4479, 0.5039, 0.4759, 0.4479, 0.4759, 0.8398, 0.4479, 0.8957, 0.4619, 0.8398, 0.4759, 0.0001146, 0.4619, 0.05609, 0.4479, 0.05609, 0.4759, 0.3919, 0.4479, 0.4479, 0.4479, 0.4479, 0.4759, 0.3919, 0.4759, 0.7838, 0.4479, 0.8398, 0.4479, 0.8398, 0.4759, 0.7838, 0.4759, 0.1121, 0.4759, 0.168, 0.4759, 0.168, 0.5039, 0.1121, 0.5039, 0.5203, 0.5039, 0.5039, 0.5039, 0.5039, 0.4759, 0.5203, 0.4759, 0.05609, 0.4759, 0.1121, 0.4759, 0.1121, 0.5039, 0.05609, 0.5039, 0.4479, 0.4759, 0.5039, 0.4759, 0.5039, 0.5039, 0.4479, 0.5039, 0.8398, 0.4759, 0.8957, 0.4899, 0.8398, 0.5039, 0.0001146, 0.4899, 0.05609, 0.4759, 0.05609, 0.5039, 0.3919, 0.4759, 0.4479, 0.4759, 0.4479, 0.5039, 0.3919, 0.5039, 0.7838, 0.4759, 0.8398, 0.4759, 0.8398, 0.5039, 0.7838, 0.5039, 0.336, 0.4759, 0.3919, 0.4759, 0.3919, 0.5039, 0.336, 0.5039, 0.7426, 0.4759, 0.7838, 0.4759, 0.7838, 0.5039, 0.7325, 0.5039, 0.28, 0.4759, 0.336, 0.4759, 0.336, 0.5039, 0.28, 0.5039, 0.224, 0.4759, 0.28, 0.4759, 0.28, 0.5039, 0.224, 0.5039, 0.168, 0.4759, 0.224, 0.4759, 0.224, 0.5039, 0.168, 0.5039, 0.28, 0.5039, 0.336, 0.5039, 0.336, 0.5319, 0.28, 0.5319, 0.7278, 0.5319, 0.7109, 0.5319, 0.7278, 0.5111, 0.224, 0.5039, 0.28, 0.5039, 0.28, 0.5319, 0.224, 0.5319, 0.168, 0.5039, 0.224, 0.5039, 0.224, 0.5319, 0.168, 0.5319, 0.1121, 0.5039, 0.168, 0.5039, 0.168, 0.5319, 0.1121, 0.5319, 0.5203, 0.5319, 0.5039, 0.5319, 0.5039, 0.5039, 0.5203, 0.5039, 0.05609, 0.5039, 0.1121, 0.5039, 0.1121, 0.5319, 0.05609, 0.5319, 0.4479, 0.5039, 0.5039, 0.5039, 0.5039, 0.5319, 0.4479, 0.5319, 0.8398, 0.5039, 0.8957, 0.5179, 0.8398, 0.5319, 0.0001146, 0.5179, 0.05609, 0.5039, 0.05609, 0.5319, 0.3919, 0.5039, 0.4479, 0.5039, 0.4479, 0.5319, 0.3919, 0.5319, 0.7838, 0.5039, 0.8398, 0.5039, 0.8398, 0.5319, 0.7838, 0.5319, 0.336, 0.5039, 0.3919, 0.5039, 0.3919, 0.5319, 0.336, 0.5319, 0.7325, 0.5039, 0.7838, 0.5039, 0.7838, 0.5319, 0.7278, 0.5319, 0.7278, 0.5111, 0.05609, 0.5319, 0.1121, 0.5319, 0.1121, 0.5599, 0.05609, 0.5599, 0.4479, 0.5319, 0.5039, 0.5319, 0.5039, 0.5599, 0.4479, 0.5599, 0.8398, 0.5319, 0.8957, 0.5459, 0.8398, 0.5599, 0.0001146, 0.5459, 0.05609, 0.5319, 0.05609, 0.5599, 0.3919, 0.5319, 0.4479, 0.5319, 0.4479, 0.5599, 0.3919, 0.5599, 0.7838, 0.5319, 0.8398, 0.5319, 0.8398, 0.5599, 0.7838, 0.5599, 0.336, 0.5319, 0.3919, 0.5319, 0.3919, 0.5599, 0.336, 0.5599, 0.7278, 0.5319, 0.7838, 0.5319, 0.7838, 0.5599, 0.7278, 0.5599, 0.28, 0.5319, 0.336, 0.5319, 0.336, 0.5599, 0.28, 0.5599, 0.7109, 0.5319, 0.7278, 0.5319, 0.7278, 0.5599, 0.6718, 0.5599, 0.6718, 0.5599, 0.224, 0.5319, 0.28, 0.5319, 0.28, 0.5599, 0.224, 0.5599, 0.6718, 0.5599, 0.6718, 0.5599, 0.6718, 0.5599, 0.168, 0.5319, 0.224, 0.5319, 0.224, 0.5599, 0.168, 0.5599, 0.1121, 0.5319, 0.168, 0.5319, 0.168, 0.5599, 0.1121, 0.5599, 0.5203, 0.5599, 0.5039, 0.5599, 0.5039, 0.5319, 0.5203, 0.5319, 0.6718, 0.5599, 0.7278, 0.5599, 0.7278, 0.5879, 0.6718, 0.5879, 0.224, 0.5599, 0.28, 0.5599, 0.28, 0.5879, 0.224, 0.5879, 0.6718, 0.5599, 0.6718, 0.5599, 0.6718, 0.5879, 0.6159, 0.5879, 0.6159, 0.5794, 0.168, 0.5599, 0.224, 0.5599, 0.224, 0.5879, 0.168, 0.5879, 0.6159, 0.5879, 0.5744, 0.5879, 0.6159, 0.5794, 0.1121, 0.5599, 0.168, 0.5599, 0.168, 0.5879, 0.1121, 0.5879, 0.5039, 0.5879, 0.5039, 0.5599, 0.5203, 0.5599, 0.5203, 0.5879, 0.05609, 0.5599, 0.1121, 0.5599, 0.1121, 0.5879, 0.05609, 0.5879, 0.4479, 0.5599, 0.5039, 0.5599, 0.5039, 0.5879, 0.4479, 0.5879, 0.8398, 0.5599, 0.8957, 0.5739, 0.8398, 0.5879, 0.0001146, 0.5739, 0.05609, 0.5599, 0.05609, 0.5879, 0.3919, 0.5599, 0.4479, 0.5599, 0.4479, 0.5879, 0.3919, 0.5879, 0.7838, 0.5599, 0.8398, 0.5599, 0.8398, 0.5879, 0.7838, 0.5879, 0.336, 0.5599, 0.3919, 0.5599, 0.3919, 0.5879, 0.336, 0.5879, 0.7278, 0.5599, 0.7838, 0.5599, 0.7838, 0.5879, 0.7278, 0.5879, 0.28, 0.5599, 0.336, 0.5599, 0.336, 0.5879, 0.28, 0.5879, 0.4479, 0.5879, 0.5039, 0.5879, 0.5039, 0.6159, 0.4479, 0.6159, 0.8398, 0.5879, 0.8957, 0.6019, 0.8398, 0.6159, 0.0001146, 0.6019, 0.05609, 0.5879, 0.05609, 0.6159, 0.3919, 0.5879, 0.4479, 0.5879, 0.4479, 0.6159, 0.3919, 0.6159, 0.7838, 0.5879, 0.8398, 0.5879, 0.8398, 0.6159, 0.7838, 0.6159, 0.336, 0.5879, 0.3919, 0.5879, 0.3919, 0.6159, 0.336, 0.6159, 0.7278, 0.5879, 0.7838, 0.5879, 0.7838, 0.6159, 0.7278, 0.6159, 0.28, 0.5879, 0.336, 0.5879, 0.336, 0.6159, 0.28, 0.6159, 0.6718, 0.5879, 0.7278, 0.5879, 0.7278, 0.6159, 0.6718, 0.6159, 0.224, 0.5879, 0.28, 0.5879, 0.28, 0.6159, 0.224, 0.6159, 0.6159, 0.5879, 0.6718, 0.5879, 0.6718, 0.6159, 0.6159, 0.6159, 0.168, 0.5879, 0.224, 0.5879, 0.224, 0.6159, 0.168, 0.6159, 0.6159, 0.5879, 0.6159, 0.6159, 0.5599, 0.6159, 0.5599, 0.5902, 0.5744, 0.5879, 0.1121, 0.5879, 0.168, 0.5879, 0.168, 0.6159, 0.1121, 0.6159, 0.5599, 0.6159, 0.5039, 0.6159, 0.5039, 0.5879, 0.5203, 0.5879, 0.5203, 0.5939, 0.5599, 0.5902, 0.05609, 0.5879, 0.1121, 0.5879, 0.1121, 0.6159, 0.05609, 0.6159, 0.224, 0.6159, 0.28, 0.6159, 0.28, 0.6438, 0.224, 0.6438, 0.6159, 0.6159, 0.6718, 0.6159, 0.6718, 0.6438, 0.6159, 0.6438, 0.168, 0.6159, 0.224, 0.6159, 0.224, 0.6438, 0.168, 0.6438, 0.5599, 0.6159, 0.6159, 0.6159, 0.6159, 0.6438, 0.5599, 0.6438, 0.1121, 0.6159, 0.168, 0.6159, 0.168, 0.6438, 0.1121, 0.6438, 0.5039, 0.6159, 0.5599, 0.6159, 0.5599, 0.6438, 0.5039, 0.6438, 0.05609, 0.6159, 0.1121, 0.6159, 0.1121, 0.6438, 0.05609, 0.6438, 0.4479, 0.6159, 0.5039, 0.6159, 0.5039, 0.6438, 0.4479, 0.6438, 0.8398, 0.6159, 0.8957, 0.6298, 0.8398, 0.6438, 0.0001146, 0.6298, 0.05609, 0.6159, 0.05609, 0.6438, 0.3919, 0.6159, 0.4479, 0.6159, 0.4479, 0.6438, 0.3919, 0.6438, 0.7838, 0.6159, 0.8398, 0.6159, 0.8398, 0.6438, 0.7838, 0.6438, 0.336, 0.6159, 0.3919, 0.6159, 0.3919, 0.6438, 0.336, 0.6438, 0.7278, 0.6159, 0.7838, 0.6159, 0.7838, 0.6438, 0.7278, 0.6438, 0.28, 0.6159, 0.336, 0.6159, 0.336, 0.6438, 0.28, 0.6438, 0.6718, 0.6159, 0.7278, 0.6159, 0.7278, 0.6438, 0.6718, 0.6438, 0.8398, 0.6438, 0.8957, 0.6578, 0.8398, 0.6718, 0.0001146, 0.6578, 0.05609, 0.6438, 0.05609, 0.6718, 0.3919, 0.6438, 0.4479, 0.6438, 0.4479, 0.6718, 0.3919, 0.6718, 0.7838, 0.6438, 0.8398, 0.6438, 0.8398, 0.6718, 0.7838, 0.6718, 0.336, 0.6438, 0.3919, 0.6438, 0.3919, 0.6718, 0.336, 0.6718, 0.7278, 0.6438, 0.7838, 0.6438, 0.7838, 0.6718, 0.7278, 0.6718, 0.28, 0.6438, 0.336, 0.6438, 0.336, 0.6718, 0.28, 0.6718, 0.6718, 0.6438, 0.7278, 0.6438, 0.7278, 0.6718, 0.6718, 0.6718, 0.224, 0.6438, 0.28, 0.6438, 0.28, 0.6718, 0.224, 0.6718, 0.6159, 0.6438, 0.6718, 0.6438, 0.6718, 0.6718, 0.6159, 0.6718, 0.168, 0.6438, 0.224, 0.6438, 0.224, 0.6718, 0.168, 0.6718, 0.5599, 0.6438, 0.6159, 0.6438, 0.6159, 0.6718, 0.5599, 0.6718, 0.1121, 0.6438, 0.168, 0.6438, 0.168, 0.6718, 0.1121, 0.6718, 0.5039, 0.6438, 0.5599, 0.6438, 0.5599, 0.6718, 0.5039, 0.6718, 0.05609, 0.6438, 0.1121, 0.6438, 0.1121, 0.6718, 0.05609, 0.6718, 0.4479, 0.6438, 0.5039, 0.6438, 0.5039, 0.6718, 0.4479, 0.6718, 0.6159, 0.6718, 0.6718, 0.6718, 0.6718, 0.6998, 0.6159, 0.6998, 0.168, 0.6718, 0.224, 0.6718, 0.224, 0.6998, 0.168, 0.6998, 0.5599, 0.6718, 0.6159, 0.6718, 0.6159, 0.6998, 0.5599, 0.6998, 0.1121, 0.6718, 0.168, 0.6718, 0.168, 0.6998, 0.1121, 0.6998, 0.5039, 0.6718, 0.5599, 0.6718, 0.5599, 0.6998, 0.5039, 0.6998, 0.05609, 0.6718, 0.1121, 0.6718, 0.1121, 0.6998, 0.05609, 0.6998, 0.4479, 0.6718, 0.5039, 0.6718, 0.5039, 0.6998, 0.4479, 0.6998, 0.8398, 0.6718, 0.8957, 0.6858, 0.8398, 0.6998, 0.0001146, 0.6858, 0.05609, 0.6718, 0.05609, 0.6998, 0.3919, 0.6718, 0.4479, 0.6718, 0.4479, 0.6998, 0.3919, 0.6998, 0.7838, 0.6718, 0.8398, 0.6718, 0.8398, 0.6998, 0.7838, 0.6998, 0.336, 0.6718, 0.3919, 0.6718, 0.3919, 0.6998, 0.336, 0.6998, 0.7278, 0.6718, 0.7838, 0.6718, 0.7838, 0.6998, 0.7278, 0.6998, 0.28, 0.6718, 0.336, 0.6718, 0.336, 0.6998, 0.28, 0.6998, 0.6718, 0.6718, 0.7278, 0.6718, 0.7278, 0.6998, 0.6718, 0.6998, 0.224, 0.6718, 0.28, 0.6718, 0.28, 0.6998, 0.224, 0.6998, 0.3919, 0.6998, 0.4479, 0.6998, 0.4479, 0.7278, 0.3919, 0.7278, 0.7838, 0.6998, 0.8398, 0.6998, 0.8398, 0.7278, 0.7838, 0.7278, 0.336, 0.6998, 0.3919, 0.6998, 0.3919, 0.7278, 0.336, 0.7278, 0.7278, 0.6998, 0.7838, 0.6998, 0.7838, 0.7278, 0.7278, 0.7278, 0.28, 0.6998, 0.336, 0.6998, 0.336, 0.7278, 0.28, 0.7278, 0.6718, 0.6998, 0.7278, 0.6998, 0.7278, 0.7278, 0.6718, 0.7278, 0.224, 0.6998, 0.28, 0.6998, 0.28, 0.7278, 0.224, 0.7278, 0.6159, 0.6998, 0.6718, 0.6998, 0.6718, 0.7278, 0.6159, 0.7278, 0.168, 0.6998, 0.224, 0.6998, 0.224, 0.7278, 0.168, 0.7278, 0.5599, 0.6998, 0.6159, 0.6998, 0.6159, 0.7278, 0.5599, 0.7278, 0.1121, 0.6998, 0.168, 0.6998, 0.168, 0.7278, 0.1121, 0.7278, 0.5039, 0.6998, 0.5599, 0.6998, 0.5599, 0.7278, 0.5039, 0.7278, 0.05609, 0.6998, 0.1121, 0.6998, 0.1121, 0.7278, 0.05609, 0.7278, 0.4479, 0.6998, 0.5039, 0.6998, 0.5039, 0.7278, 0.4479, 0.7278, 0.8398, 0.6998, 0.8957, 0.7138, 0.8398, 0.7278, 0.0001146, 0.7138, 0.05609, 0.6998, 0.05609, 0.7278, 0.168, 0.7278, 0.224, 0.7278, 0.224, 0.7558, 0.168, 0.7558, 0.5599, 0.7278, 0.6159, 0.7278, 0.6159, 0.7558, 0.5599, 0.7558, 0.1121, 0.7278, 0.168, 0.7278, 0.168, 0.7558, 0.1121, 0.7558, 0.5039, 0.7278, 0.5599, 0.7278, 0.5599, 0.7558, 0.5039, 0.7558, 0.05609, 0.7278, 0.1121, 0.7278, 0.1121, 0.7558, 0.05609, 0.7558, 0.4479, 0.7278, 0.5039, 0.7278, 0.5039, 0.7558, 0.4479, 0.7558, 0.8398, 0.7278, 0.8957, 0.7418, 0.8398, 0.7558, 0.0001146, 0.7418, 0.05609, 0.7278, 0.05609, 0.7558, 0.3919, 0.7278, 0.4479, 0.7278, 0.4479, 0.7558, 0.3919, 0.7558, 0.7838, 0.7278, 0.8398, 0.7278, 0.8398, 0.7558, 0.7838, 0.7558, 0.336, 0.7278, 0.3919, 0.7278, 0.3919, 0.7558, 0.336, 0.7558, 0.7278, 0.7278, 0.7838, 0.7278, 0.7838, 0.7558, 0.7278, 0.7558, 0.28, 0.7278, 0.336, 0.7278, 0.336, 0.7558, 0.28, 0.7558, 0.6718, 0.7278, 0.7278, 0.7278, 0.7278, 0.7558, 0.6718, 0.7558, 0.224, 0.7278, 0.28, 0.7278, 0.28, 0.7558, 0.224, 0.7558, 0.6159, 0.7278, 0.6718, 0.7278, 0.6718, 0.7558, 0.6159, 0.7558, 0.336, 0.7558, 0.3919, 0.7558, 0.3919, 0.7838, 0.336, 0.7838, 0.7278, 0.7558, 0.7838, 0.7558, 0.7838, 0.7838, 0.7278, 0.7838, 0.28, 0.7558, 0.336, 0.7558, 0.336, 0.7838, 0.28, 0.7838, 0.6718, 0.7558, 0.7278, 0.7558, 0.7278, 0.7838, 0.6718, 0.7838, 0.224, 0.7558, 0.28, 0.7558, 0.28, 0.7838, 0.224, 0.7838, 0.6159, 0.7558, 0.6718, 0.7558, 0.6718, 0.7838, 0.6159, 0.7838, 0.168, 0.7558, 0.224, 0.7558, 0.224, 0.7838, 0.168, 0.7838, 0.5599, 0.7558, 0.6159, 0.7558, 0.6159, 0.7838, 0.5599, 0.7838, 0.1121, 0.7558, 0.168, 0.7558, 0.168, 0.7838, 0.1121, 0.7838, 0.5039, 0.7558, 0.5599, 0.7558, 0.5599, 0.7838, 0.5039, 0.7838, 0.05609, 0.7558, 0.1121, 0.7558, 0.1121, 0.7838, 0.05609, 0.7838, 0.4479, 0.7558, 0.5039, 0.7558, 0.5039, 0.7838, 0.4479, 0.7838, 0.8398, 0.7558, 0.8957, 0.7698, 0.8398, 0.7838, 0.0001146, 0.7698, 0.05609, 0.7558, 0.05609, 0.7838, 0.3919, 0.7558, 0.4479, 0.7558, 0.4479, 0.7838, 0.3919, 0.7838, 0.7838, 0.7558, 0.8398, 0.7558, 0.8398, 0.7838, 0.7838, 0.7838, 0.1121, 0.7838, 0.168, 0.7838, 0.168, 0.8118, 0.1121, 0.8118, 0.5039, 0.7838, 0.5599, 0.7838, 0.5599, 0.8118, 0.5039, 0.8118, 0.05609, 0.7838, 0.1121, 0.7838, 0.1121, 0.8118, 0.05609, 0.8118, 0.4479, 0.7838, 0.5039, 0.7838, 0.5039, 0.8118, 0.4479, 0.8118, 0.8398, 0.7838, 0.8957, 0.7978, 0.8398, 0.8118, 0.0001146, 0.7978, 0.05609, 0.7838, 0.05609, 0.8118, 0.3919, 0.7838, 0.4479, 0.7838, 0.4479, 0.8118, 0.3919, 0.8118, 0.7838, 0.7838, 0.8398, 0.7838, 0.8398, 0.8118, 0.7838, 0.8118, 0.336, 0.7838, 0.3919, 0.7838, 0.3919, 0.8118, 0.336, 0.8118, 0.7278, 0.7838, 0.7838, 0.7838, 0.7838, 0.8118, 0.7278, 0.8118, 0.28, 0.7838, 0.336, 0.7838, 0.336, 0.8118, 0.28, 0.8118, 0.6718, 0.7838, 0.7278, 0.7838, 0.7278, 0.8118, 0.6718, 0.8118, 0.224, 0.7838, 0.28, 0.7838, 0.28, 0.8118, 0.224, 0.8118, 0.6159, 0.7838, 0.6718, 0.7838, 0.6718, 0.8118, 0.6159, 0.8118, 0.168, 0.7838, 0.224, 0.7838, 0.224, 0.8118, 0.168, 0.8118, 0.5599, 0.7838, 0.6159, 0.7838, 0.6159, 0.8118, 0.5599, 0.8118, 0.7278, 0.8118, 0.7838, 0.8118, 0.7838, 0.8398, 0.7278, 0.8398, 0.28, 0.8118, 0.336, 0.8118, 0.336, 0.8398, 0.28, 0.8398, 0.6718, 0.8118, 0.7278, 0.8118, 0.7278, 0.8398, 0.6718, 0.8398, 0.224, 0.8118, 0.28, 0.8118, 0.28, 0.8398, 0.224, 0.8398, 0.6159, 0.8118, 0.6718, 0.8118, 0.6718, 0.8398, 0.6159, 0.8398, 0.168, 0.8118, 0.224, 0.8118, 0.224, 0.8398, 0.168, 0.8398, 0.5599, 0.8118, 0.6159, 0.8118, 0.6159, 0.8398, 0.5599, 0.8398, 0.1121, 0.8118, 0.168, 0.8118, 0.168, 0.8398, 0.1121, 0.8398, 0.5039, 0.8118, 0.5599, 0.8118, 0.5599, 0.8398, 0.5039, 0.8398, 0.05609, 0.8118, 0.1121, 0.8118, 0.1121, 0.8398, 0.05609, 0.8398, 0.4479, 0.8118, 0.5039, 0.8118, 0.5039, 0.8398, 0.4479, 0.8398, 0.8398, 0.8118, 0.8957, 0.8258, 0.8398, 0.8398, 0.0001146, 0.8258, 0.05609, 0.8118, 0.05609, 0.8398, 0.3919, 0.8118, 0.4479, 0.8118, 0.4479, 0.8398, 0.3919, 0.8398, 0.7838, 0.8118, 0.8398, 0.8118, 0.8398, 0.8398, 0.7838, 0.8398, 0.336, 0.8118, 0.3919, 0.8118, 0.3919, 0.8398, 0.336, 0.8398, 0.5039, 0.8398, 0.5599, 0.8398, 0.5599, 0.8677, 0.5039, 0.8677, 0.05609, 0.8398, 0.1121, 0.8398, 0.1121, 0.8677, 0.05609, 0.8677, 0.4479, 0.8398, 0.5039, 0.8398, 0.5039, 0.8677, 0.4479, 0.8677, 0.8398, 0.8398, 0.8957, 0.8538, 0.8398, 0.8677, 0.0001146, 0.8538, 0.05609, 0.8398, 0.05609, 0.8677, 0.3919, 0.8398, 0.4479, 0.8398, 0.4479, 0.8677, 0.3919, 0.8677, 0.7838, 0.8398, 0.8398, 0.8398, 0.8398, 0.8677, 0.7838, 0.8677, 0.336, 0.8398, 0.3919, 0.8398, 0.3919, 0.8677, 0.336, 0.8677, 0.7278, 0.8398, 0.7838, 0.8398, 0.7838, 0.8677, 0.7278, 0.8677, 0.28, 0.8398, 0.336, 0.8398, 0.336, 0.8677, 0.28, 0.8677, 0.6718, 0.8398, 0.7278, 0.8398, 0.7278, 0.8677, 0.6718, 0.8677, 0.224, 0.8398, 0.28, 0.8398, 0.28, 0.8677, 0.224, 0.8677, 0.6159, 0.8398, 0.6718, 0.8398, 0.6718, 0.8677, 0.6159, 0.8677, 0.168, 0.8398, 0.224, 0.8398, 0.224, 0.8677, 0.168, 0.8677, 0.5599, 0.8398, 0.6159, 0.8398, 0.6159, 0.8677, 0.5599, 0.8677, 0.1121, 0.8398, 0.168, 0.8398, 0.168, 0.8677, 0.1121, 0.8677, 0.28, 0.8677, 0.336, 0.8677, 0.336, 0.8957, 0.28, 0.8957, 0.6718, 0.8677, 0.7278, 0.8677, 0.7278, 0.8957, 0.6718, 0.8957, 0.224, 0.8677, 0.28, 0.8677, 0.28, 0.8957, 0.224, 0.8957, 0.6159, 0.8677, 0.6718, 0.8677, 0.6718, 0.8957, 0.6159, 0.8957, 0.168, 0.8677, 0.224, 0.8677, 0.224, 0.8957, 0.168, 0.8957, 0.5599, 0.8677, 0.6159, 0.8677, 0.6159, 0.8957, 0.5599, 0.8957, 0.1121, 0.8677, 0.168, 0.8677, 0.168, 0.8957, 0.1121, 0.8957, 0.5039, 0.8677, 0.5599, 0.8677, 0.5599, 0.8957, 0.5039, 0.8957, 0.05609, 0.8677, 0.1121, 0.8677, 0.1121, 0.8957, 0.05609, 0.8957, 0.4479, 0.8677, 0.5039, 0.8677, 0.5039, 0.8957, 0.4479, 0.8957, 0.8398, 0.8677, 0.8957, 0.8817, 0.8398, 0.8957, 0.0001146, 0.8817, 0.05609, 0.8677, 0.05609, 0.8957, 0.3919, 0.8677, 0.4479, 0.8677, 0.4479, 0.8957, 0.3919, 0.8957, 0.7838, 0.8677, 0.8398, 0.8677, 0.8398, 0.8957, 0.7838, 0.8957, 0.336, 0.8677, 0.3919, 0.8677, 0.3919, 0.8957, 0.336, 0.8957, 0.7278, 0.8677, 0.7838, 0.8677, 0.7838, 0.8957, 0.7278, 0.8957, 0.05609, 0.0001147, 0.1121, 0.0001147, 0.1121, 0.0281, 0.05609, 0.0281, 0.4479, 0.0001146, 0.5039, 0.0001146, 0.5039, 0.0281, 0.4479, 0.0281, 0.8398, 0.0001146, 0.8957, 0.01411, 0.8398, 0.0281, 0.0001146, 0.01411, 0.05609, 0.0001147, 0.05609, 0.0281, 0.3919, 0.0001146, 0.4479, 0.0001146, 0.4479, 0.0281, 0.3919, 0.0281, 0.7838, 0.0001146, 0.8398, 0.0001146, 0.8398, 0.0281, 0.7838, 0.0281, 0.336, 0.0001147, 0.3919, 0.0001146, 0.3919, 0.0281, 0.336, 0.0281, 0.7278, 0.0001146, 0.7838, 0.0001146, 0.7838, 0.0281, 0.7278, 0.0281, 0.28, 0.0001147, 0.336, 0.0001147, 0.336, 0.0281, 0.28, 0.0281, 0.6718, 0.0001146, 0.7278, 0.0001146, 0.7278, 0.0281, 0.6718, 0.0281, 0.224, 0.0001147, 0.28, 0.0001147, 0.28, 0.0281, 0.224, 0.0281, 0.6159, 0.0001146, 0.6718, 0.0001146, 0.6718, 0.0281, 0.6159, 0.0281, 0.168, 0.0001147, 0.224, 0.0001147, 0.224, 0.0281, 0.168, 0.0281, 0.5599, 0.0001146, 0.6159, 0.0001146, 0.6159, 0.0281, 0.5599, 0.0281, 0.1121, 0.0001147, 0.168, 0.0001147, 0.168, 0.0281, 0.1121, 0.0281, 0.5039, 0.0001146, 0.5599, 0.0001146, 0.5599, 0.0281, 0.5039, 0.0281, 0.6718, 0.0281, 0.7278, 0.0281, 0.7278, 0.05609, 0.6718, 0.05609, 0.224, 0.0281, 0.28, 0.0281, 0.28, 0.05609, 0.224, 0.05609, 0.6159, 0.0281, 0.6718, 0.0281, 0.6718, 0.05609, 0.6159, 0.05609, 0.168, 0.0281, 0.224, 0.0281, 0.224, 0.05609, 0.168, 0.05609, 0.5599, 0.0281, 0.6159, 0.0281, 0.6159, 0.05609, 0.5599, 0.05609, 0.1121, 0.0281, 0.168, 0.0281, 0.168, 0.05609, 0.1121, 0.05609, 0.5039, 0.0281, 0.5599, 0.0281, 0.5599, 0.05609, 0.5039, 0.05609, 0.05609, 0.0281, 0.1121, 0.0281, 0.1121, 0.05609, 0.05609, 0.05609, 0.4479, 0.0281, 0.5039, 0.0281, 0.5039, 0.05609, 0.4479, 0.05609, 0.8398, 0.0281, 0.8957, 0.0421, 0.8398, 0.05609, 0.0001146, 0.0421, 0.05609, 0.0281, 0.05609, 0.05609, 0.3919, 0.0281, 0.4479, 0.0281, 0.4479, 0.05609, 0.3919, 0.05609, 0.7838, 0.0281, 0.8398, 0.0281, 0.8398, 0.05609, 0.7838, 0.05609, 0.336, 0.0281, 0.3919, 0.0281, 0.3919, 0.05609, 0.336, 0.05609, 0.7278, 0.0281, 0.7838, 0.0281, 0.7838, 0.05609, 0.7278, 0.05609, 0.28, 0.0281, 0.336, 0.0281, 0.336, 0.05609, 0.28, 0.05609, 0.4479, 0.05609, 0.5039, 0.05609, 0.5039, 0.08408, 0.4479, 0.08408, 0.8398, 0.05609, 0.8957, 0.07008, 0.8398, 0.08408, 0.0001146, 0.07009, 0.05609, 0.05609, 0.05609, 0.08408, 0.3919, 0.05609, 0.4479, 0.05609, 0.4479, 0.08408, 0.3919, 0.08408, 0.7838, 0.05609, 0.8398, 0.05609, 0.8398, 0.08408, 0.7838, 0.08408, 0.336, 0.05609, 0.3919, 0.05609, 0.3919, 0.08408, 0.336, 0.08408, 0.7278, 0.05609, 0.7838, 0.05609, 0.7838, 0.08408, 0.7278, 0.08408, 0.28, 0.05609, 0.336, 0.05609, 0.336, 0.08408, 0.28, 0.08408, 0.6718, 0.05609, 0.7278, 0.05609, 0.7278, 0.08408, 0.6718, 0.08408, 0.224, 0.05609, 0.28, 0.05609, 0.28, 0.08408, 0.224, 0.08408, 0.6159, 0.05609, 0.6718, 0.05609, 0.6718, 0.08408, 0.6159, 0.08408, 0.168, 0.05609, 0.224, 0.05609, 0.224, 0.08408, 0.168, 0.08408, 0.5599, 0.05609, 0.6159, 0.05609, 0.6159, 0.08408, 0.5599, 0.08408, 0.1121, 0.05609, 0.168, 0.05609, 0.168, 0.08408, 0.1121, 0.08408, 0.5039, 0.05609, 0.5599, 0.05609, 0.5599, 0.08408, 0.5039, 0.08408, 0.05609, 0.05609, 0.1121, 0.05609, 0.1121, 0.08408, 0.05609, 0.08408, 0.224, 0.08408, 0.28, 0.08408, 0.28, 0.1121, 0.224, 0.1121, 0.6159, 0.08408, 0.6718, 0.08408, 0.6718, 0.1121, 0.6159, 0.1121, 0.168, 0.08408, 0.224, 0.08408, 0.224, 0.1121, 0.168, 0.1121, 0.5599, 0.08408, 0.6159, 0.08408, 0.6159, 0.1121, 0.5599, 0.1121, 0.1121, 0.08408, 0.168, 0.08408, 0.168, 0.1121, 0.1121, 0.1121, 0.5039, 0.08408, 0.5599, 0.08408, 0.5599, 0.1121, 0.5039, 0.1121, 0.05609, 0.08408, 0.1121, 0.08408, 0.1121, 0.1121, 0.05609, 0.1121, 0.4479, 0.08408, 0.5039, 0.08408, 0.5039, 0.1121, 0.4479, 0.1121, 0.8398, 0.08408, 0.8957, 0.09807, 0.8398, 0.1121, 0.0001146, 0.09807, 0.05609, 0.08408, 0.05609, 0.1121, 0.3919, 0.08408, 0.4479, 0.08408, 0.4479, 0.1121, 0.3919, 0.1121, 0.7838, 0.08408, 0.8398, 0.08408, 0.8398, 0.1121, 0.7838, 0.1121, 0.336, 0.08408, 0.3919, 0.08408, 0.3919, 0.1121, 0.336, 0.1121, 0.7278, 0.08408, 0.7838, 0.08408, 0.7838, 0.1121, 0.7278, 0.1121, 0.28, 0.08408, 0.336, 0.08408, 0.336, 0.1121, 0.28, 0.1121, 0.6718, 0.08408, 0.7278, 0.08408, 0.7278, 0.1121, 0.6718, 0.1121, 0.0001146, 0.1261, 0.05609, 0.1121, 0.05609, 0.1401, 0.3919, 0.1121, 0.4479, 0.1121, 0.4479, 0.1401, 0.3919, 0.1401, 0.7838, 0.1121, 0.8398, 0.1121, 0.8398, 0.1401, 0.7838, 0.1401, 0.336, 0.1121, 0.3919, 0.1121, 0.3919, 0.1401, 0.336, 0.1401, 0.7278, 0.1121, 0.7838, 0.1121, 0.7838, 0.1401, 0.7278, 0.1401, 0.28, 0.1121, 0.336, 0.1121, 0.336, 0.1401, 0.28, 0.1401, 0.6718, 0.1121, 0.7278, 0.1121, 0.7278, 0.1401, 0.6718, 0.1401, 0.224, 0.1121, 0.28, 0.1121, 0.28, 0.1401, 0.224, 0.1401, 0.6159, 0.1121, 0.6718, 0.1121, 0.6718, 0.1401, 0.6159, 0.1401, 0.168, 0.1121, 0.224, 0.1121, 0.224, 0.1401, 0.168, 0.1401, 0.5599, 0.1121, 0.6159, 0.1121, 0.6159, 0.1401, 0.5599, 0.1401, 0.1121, 0.1121, 0.168, 0.1121, 0.168, 0.1401, 0.1121, 0.1401, 0.5039, 0.1121, 0.5599, 0.1121, 0.5599, 0.1401, 0.5039, 0.1401, 0.05609, 0.1121, 0.1121, 0.1121, 0.1121, 0.1401, 0.05609, 0.1401, 0.4479, 0.1121, 0.5039, 0.1121, 0.5039, 0.1401, 0.4479, 0.1401, 0.8398, 0.1121, 0.8957, 0.1261, 0.8398, 0.1401, 0.168, 0.1401, 0.224, 0.1401, 0.224, 0.168, 0.168, 0.168, 0.5599, 0.1401, 0.6159, 0.1401, 0.6159, 0.168, 0.5599, 0.168, 0.1121, 0.1401, 0.168, 0.1401, 0.168, 0.168, 0.1121, 0.168, 0.5039, 0.1401, 0.5599, 0.1401, 0.5599, 0.168, 0.5039, 0.168, 0.05609, 0.1401, 0.1121, 0.1401, 0.1121, 0.168, 0.05609, 0.168, 0.4479, 0.1401, 0.5039, 0.1401, 0.5039, 0.168, 0.4479, 0.168, 0.8398, 0.1401, 0.8957, 0.154, 0.8398, 0.168, 0.0001146, 0.154, 0.05609, 0.1401, 0.05609, 0.168, 0.3919, 0.1401, 0.4479, 0.1401, 0.4479, 0.168, 0.3919, 0.168, 0.7838, 0.1401, 0.8398, 0.1401, 0.8398, 0.168, 0.7838, 0.168, 0.336, 0.1401, 0.3919, 0.1401, 0.3919, 0.168, 0.336, 0.168, 0.7278, 0.1401, 0.7838, 0.1401, 0.7838, 0.168, 0.7278, 0.168, 0.28, 0.1401, 0.336, 0.1401, 0.336, 0.168, 0.28, 0.168, 0.6718, 0.1401, 0.7278, 0.1401, 0.7278, 0.168, 0.6718, 0.168, 0.224, 0.1401, 0.28, 0.1401, 0.28, 0.168, 0.224, 0.168, 0.6159, 0.1401, 0.6718, 0.1401, 0.6718, 0.168, 0.6159, 0.168, 0.7838, 0.168, 0.8398, 0.168, 0.8398, 0.196, 0.7838, 0.196, 0.336, 0.168, 0.3919, 0.168, 0.3919, 0.196, 0.336, 0.196, 0.7278, 0.168, 0.7838, 0.168, 0.7838, 0.196, 0.7278, 0.196, 0.28, 0.168, 0.336, 0.168, 0.336, 0.196, 0.28, 0.196, 0.6718, 0.168, 0.7278, 0.168, 0.7278, 0.196, 0.6718, 0.196, 0.224, 0.168, 0.28, 0.168, 0.28, 0.196, 0.224, 0.196, 0.6159, 0.168, 0.6718, 0.168, 0.6718, 0.196, 0.6159, 0.196, 0.168, 0.168, 0.224, 0.168, 0.224, 0.196, 0.168, 0.196, 0.5599, 0.168, 0.6159, 0.168, 0.6159, 0.196, 0.5599, 0.196, 0.1121, 0.168, 0.168, 0.168, 0.168, 0.196, 0.1121, 0.196, 0.5039, 0.168, 0.5599, 0.168, 0.5599, 0.196, 0.5039, 0.196, 0.05609, 0.168, 0.1121, 0.168, 0.1121, 0.196, 0.05609, 0.196, 0.4479, 0.168, 0.5039, 0.168, 0.5039, 0.196, 0.4479, 0.196, 0.8398, 0.168, 0.8957, 0.182, 0.8398, 0.196, 0.0001146, 0.182, 0.05609, 0.168, 0.05609, 0.196, 0.3919, 0.168, 0.4479, 0.168, 0.4479, 0.196, 0.3919, 0.196, 0.5599, 0.196, 0.6159, 0.196, 0.6159, 0.224, 0.5599, 0.224, 0.1121, 0.196, 0.168, 0.196, 0.168, 0.224, 0.1121, 0.224, 0.5039, 0.196, 0.5599, 0.196, 0.5599, 0.224, 0.5039, 0.224, 0.05609, 0.196, 0.1121, 0.196, 0.1121, 0.224, 0.05609, 0.224, 0.4479, 0.196, 0.5039, 0.196, 0.5039, 0.224, 0.4479, 0.224, 0.8398, 0.196, 0.8957, 0.21, 0.8398, 0.224, 0.0001146, 0.21, 0.05609, 0.196, 0.05609, 0.224, 0.3919, 0.196, 0.4479, 0.196, 0.4479, 0.224, 0.3919, 0.224, 0.7838, 0.196, 0.8398, 0.196, 0.8398, 0.224, 0.7838, 0.224, 0.336, 0.196, 0.3919, 0.196, 0.3919, 0.224, 0.336, 0.224, 0.7278, 0.196, 0.7838, 0.196, 0.7838, 0.224, 0.7278, 0.224, 0.28, 0.196, 0.336, 0.196, 0.336, 0.224, 0.28, 0.224, 0.6718, 0.196, 0.7278, 0.196, 0.7278, 0.224, 0.6718, 0.224, 0.224, 0.196, 0.28, 0.196, 0.28, 0.224, 0.224, 0.224, 0.6159, 0.196, 0.6718, 0.196, 0.6718, 0.224, 0.6159, 0.224, 0.168, 0.196, 0.224, 0.196, 0.224, 0.224, 0.168, 0.224, 0.9108, 0.3628, 0.9158, 0.3598, 0.9302, 0.3499, 0.9471, 0.332, 0.9569, 0.3134, 0.9611, 0.3026, 0.9619, 0.2992, 0.9638, 0.2871, 0.9644, 0.276, 0.9638, 0.2648, 0.9619, 0.2528, 0.9611, 0.2494, 0.9569, 0.2386, 0.9471, 0.22, 0.9471, 0.22, 0.9302, 0.2021, 0.9158, 0.1922, 0.9108, 0.1892, 0.896, 0.1841, 0.896, 0.3679, 0.9039, 0.002247, 0.896, 0.0001146, 0.896, 0.1839, 0.9039, 0.1817, 0.9367, 0.1683, 0.9635, 0.152, 0.9835, 0.1333, 0.9957, 0.1131, 0.9999, 0.09199, 0.9957, 0.07094, 0.9835, 0.05069, 0.9635, 0.03203, 0.9367, 0.01567])
me_x.update()
me_x_1 = bpy.data.meshes.new('立方体')
me_x_1.from_pydata([(-1.0, -1.0, -1.0), (-1.0, -1.0, 1.0), (-1.0, 1.0, -1.0), (-1.0, 1.0, 1.0), (1.0, -1.0, -1.0), (1.0, -1.0, 1.0), (1.0, 1.0, -1.0), (1.0, 1.0, 1.0)], [], [(0, 1, 3, 2), (2, 3, 7, 6), (6, 7, 5, 4), (4, 5, 1, 0), (2, 6, 4, 0), (7, 3, 1, 5)])
_uv = me_x_1.uv_layers.new(name='UV贴图')
_uv.uv.foreach_set('vector', [0.375, 0.0, 0.625, 0.0, 0.625, 0.25, 0.375, 0.25, 0.375, 0.25, 0.625, 0.25, 0.625, 0.5, 0.375, 0.5, 0.375, 0.5, 0.625, 0.5, 0.625, 0.75, 0.375, 0.75, 0.375, 0.75, 0.625, 0.75, 0.625, 1.0, 0.375, 1.0, 0.125, 0.5, 0.375, 0.5, 0.375, 0.75, 0.125, 0.75, 0.625, 0.5, 0.875, 0.5, 0.875, 0.75, 0.625, 0.75])
me_x_1.update()

# ---- objects
ob_light = bpy.data.objects.new('Light', light_light)
ob_camera = bpy.data.objects.new('Camera', cam_camera)
ob_x = bpy.data.objects.new('球体', me_x)
ob_x_1 = bpy.data.objects.new('立方体', me_x_1)

# ---- transforms, parenting, visibility, modifiers, constraints
ob_light.location = (4.076, 1.005, 5.904)
ob_light.rotation_euler = (0.6503, 0.05522, 1.866)
ob_light.lock_rotations_4d = False
ob_light.empty_display_type = 'ARROWS'
ob_light.color = (0.0, 0.0, 0.0, 0.0)
ob_light.lineart.crease_threshold = 0.0
ob_camera.location = (7.359, -6.926, 4.958)
ob_camera.rotation_euler = (1.109, 0.0, 0.8149)
ob_camera.lock_rotations_4d = False
ob_camera.empty_display_type = 'ARROWS'
ob_camera.color = (0.0, 0.0, 0.0, 0.0)
ob_camera.display_type = 'WIRE'
ob_camera.lineart.crease_threshold = 0.0
ob_x.location = (0.0, 0.0, 0.0)
ob_x.scale = (1.0, 0.4, 0.1)
_m = ob_x.modifiers.new('按角度平滑', 'NODES')
_m.node_group = ng_smooth_by_angle
_m.use_pin_to_last = True
_m.show_group_selector = False
ob_x_1.location = (2.0, 0.0, 1.25)

# ---- collection membership
col_collection.objects.link(ob_light)
col_collection.objects.link(ob_camera)
col_collection.objects.link(ob_x)
col_collection.objects.link(ob_x_1)

# ---- scene / render settings (as saved in the file)
scene.camera = ob_camera
scene.frame_start = 1; scene.frame_end = 250; scene.frame_set(1)
scene.render.engine = 'BLENDER_EEVEE_NEXT'
bpy.context.view_layer.update()
